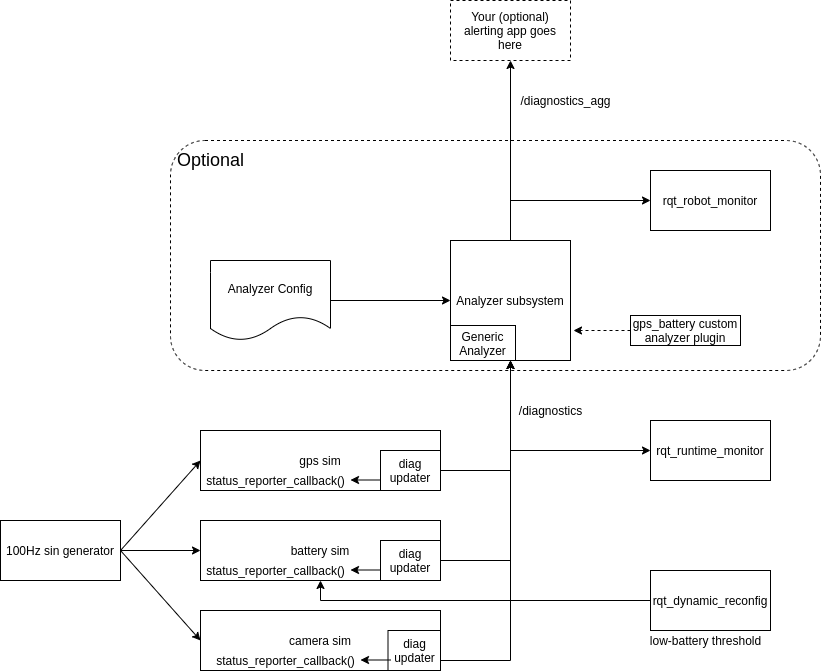

The diagram above was exported from draw.io. Its source (the exported page's mxGraphModel, read from the mxfile embedded in the PNG):
<mxGraphModel dx="1102" dy="1025" grid="1" gridSize="10" guides="1" tooltips="1" connect="1" arrows="1" fold="1" page="1" pageScale="1" pageWidth="1100" pageHeight="850" math="0" shadow="0">
  <root>
    <mxCell id="0" />
    <mxCell id="1" parent="0" />
    <mxCell id="oL3_TCIefb6MOWthsLij-4" value="" style="rounded=1;whiteSpace=wrap;html=1;dashed=1;" parent="1" vertex="1">
      <mxGeometry x="320" y="250" width="650" height="230" as="geometry" />
    </mxCell>
    <mxCell id="d_PilXSHUi5Ngl6hLPL4-6" value="camera sim" style="rounded=0;whiteSpace=wrap;html=1;" parent="1" vertex="1">
      <mxGeometry x="350" y="720" width="240" height="60" as="geometry" />
    </mxCell>
    <mxCell id="d_PilXSHUi5Ngl6hLPL4-3" value="" style="edgeStyle=orthogonalEdgeStyle;rounded=0;orthogonalLoop=1;jettySize=auto;html=1;" parent="1" source="d_PilXSHUi5Ngl6hLPL4-1" target="d_PilXSHUi5Ngl6hLPL4-2" edge="1">
      <mxGeometry relative="1" as="geometry" />
    </mxCell>
    <mxCell id="d_PilXSHUi5Ngl6hLPL4-1" value="100Hz sin generator" style="rounded=0;whiteSpace=wrap;html=1;" parent="1" vertex="1">
      <mxGeometry x="150" y="630" width="120" height="60" as="geometry" />
    </mxCell>
    <mxCell id="d_PilXSHUi5Ngl6hLPL4-5" value="" style="rounded=0;orthogonalLoop=1;jettySize=auto;html=1;exitX=1;exitY=0.5;exitDx=0;exitDy=0;entryX=0;entryY=0.5;entryDx=0;entryDy=0;" parent="1" source="d_PilXSHUi5Ngl6hLPL4-1" target="d_PilXSHUi5Ngl6hLPL4-4" edge="1">
      <mxGeometry relative="1" as="geometry" />
    </mxCell>
    <mxCell id="d_PilXSHUi5Ngl6hLPL4-7" value="" style="edgeStyle=none;rounded=0;orthogonalLoop=1;jettySize=auto;html=1;exitX=1;exitY=0.5;exitDx=0;exitDy=0;entryX=0;entryY=0.5;entryDx=0;entryDy=0;" parent="1" source="d_PilXSHUi5Ngl6hLPL4-1" target="d_PilXSHUi5Ngl6hLPL4-6" edge="1">
      <mxGeometry relative="1" as="geometry" />
    </mxCell>
    <mxCell id="d_PilXSHUi5Ngl6hLPL4-15" style="edgeStyle=orthogonalEdgeStyle;rounded=0;orthogonalLoop=1;jettySize=auto;html=1;exitX=1;exitY=0.75;exitDx=0;exitDy=0;entryX=0.5;entryY=1;entryDx=0;entryDy=0;" parent="1" source="d_PilXSHUi5Ngl6hLPL4-9" target="d_PilXSHUi5Ngl6hLPL4-12" edge="1">
      <mxGeometry relative="1" as="geometry">
        <mxPoint x="660" y="330" as="targetPoint" />
      </mxGeometry>
    </mxCell>
    <mxCell id="d_PilXSHUi5Ngl6hLPL4-14" style="edgeStyle=orthogonalEdgeStyle;rounded=0;orthogonalLoop=1;jettySize=auto;html=1;exitX=1;exitY=0.5;exitDx=0;exitDy=0;entryX=0.5;entryY=1;entryDx=0;entryDy=0;" parent="1" source="d_PilXSHUi5Ngl6hLPL4-10" target="d_PilXSHUi5Ngl6hLPL4-12" edge="1">
      <mxGeometry relative="1" as="geometry">
        <mxPoint x="660" y="330" as="targetPoint" />
      </mxGeometry>
    </mxCell>
    <mxCell id="d_PilXSHUi5Ngl6hLPL4-13" style="edgeStyle=orthogonalEdgeStyle;rounded=0;orthogonalLoop=1;jettySize=auto;html=1;exitX=1;exitY=0.5;exitDx=0;exitDy=0;entryX=0.5;entryY=1;entryDx=0;entryDy=0;" parent="1" source="d_PilXSHUi5Ngl6hLPL4-11" target="d_PilXSHUi5Ngl6hLPL4-12" edge="1">
      <mxGeometry relative="1" as="geometry" />
    </mxCell>
    <mxCell id="d_PilXSHUi5Ngl6hLPL4-12" value="Analyzer subsystem" style="rounded=0;whiteSpace=wrap;html=1;" parent="1" vertex="1">
      <mxGeometry x="600" y="350" width="120" height="120" as="geometry" />
    </mxCell>
    <mxCell id="d_PilXSHUi5Ngl6hLPL4-16" value="/diagnostics" style="text;html=1;align=center;verticalAlign=middle;resizable=0;points=[];autosize=1;strokeColor=none;fillColor=none;" parent="1" vertex="1">
      <mxGeometry x="660" y="510" width="80" height="20" as="geometry" />
    </mxCell>
    <mxCell id="d_PilXSHUi5Ngl6hLPL4-17" value="" style="group" parent="1" vertex="1" connectable="0">
      <mxGeometry x="350" y="540" width="240" height="60" as="geometry" />
    </mxCell>
    <mxCell id="d_PilXSHUi5Ngl6hLPL4-4" value="gps sim" style="rounded=0;whiteSpace=wrap;html=1;" parent="d_PilXSHUi5Ngl6hLPL4-17" vertex="1">
      <mxGeometry width="240" height="60" as="geometry" />
    </mxCell>
    <mxCell id="d_PilXSHUi5Ngl6hLPL4-11" value="diag&lt;br&gt;updater" style="rounded=0;whiteSpace=wrap;html=1;" parent="d_PilXSHUi5Ngl6hLPL4-17" vertex="1">
      <mxGeometry x="180" y="20" width="60" height="40" as="geometry" />
    </mxCell>
    <mxCell id="t0e1mFhyb1ZMYZBnvRuq-3" value="" style="group" parent="d_PilXSHUi5Ngl6hLPL4-17" vertex="1" connectable="0">
      <mxGeometry y="40" width="180" height="20" as="geometry" />
    </mxCell>
    <mxCell id="t0e1mFhyb1ZMYZBnvRuq-1" value="status_reporter_callback()" style="text;html=1;align=center;verticalAlign=middle;resizable=0;points=[];autosize=1;strokeColor=none;fillColor=none;" parent="t0e1mFhyb1ZMYZBnvRuq-3" vertex="1">
      <mxGeometry width="150" height="20" as="geometry" />
    </mxCell>
    <mxCell id="t0e1mFhyb1ZMYZBnvRuq-2" value="" style="endArrow=classic;html=1;rounded=0;" parent="t0e1mFhyb1ZMYZBnvRuq-3" edge="1">
      <mxGeometry width="50" height="50" relative="1" as="geometry">
        <mxPoint x="180" y="9.5" as="sourcePoint" />
        <mxPoint x="150" y="9.5" as="targetPoint" />
      </mxGeometry>
    </mxCell>
    <mxCell id="d_PilXSHUi5Ngl6hLPL4-18" value="" style="group" parent="1" vertex="1" connectable="0">
      <mxGeometry x="350" y="630" width="240" height="60" as="geometry" />
    </mxCell>
    <mxCell id="d_PilXSHUi5Ngl6hLPL4-2" value="battery sim" style="rounded=0;whiteSpace=wrap;html=1;" parent="d_PilXSHUi5Ngl6hLPL4-18" vertex="1">
      <mxGeometry width="240" height="60" as="geometry" />
    </mxCell>
    <mxCell id="d_PilXSHUi5Ngl6hLPL4-10" value="diag&lt;br&gt;updater" style="rounded=0;whiteSpace=wrap;html=1;" parent="d_PilXSHUi5Ngl6hLPL4-18" vertex="1">
      <mxGeometry x="180" y="20" width="60" height="40" as="geometry" />
    </mxCell>
    <mxCell id="t0e1mFhyb1ZMYZBnvRuq-7" value="" style="group" parent="d_PilXSHUi5Ngl6hLPL4-18" vertex="1" connectable="0">
      <mxGeometry y="40" width="180" height="20" as="geometry" />
    </mxCell>
    <mxCell id="t0e1mFhyb1ZMYZBnvRuq-8" value="status_reporter_callback()" style="text;html=1;align=center;verticalAlign=middle;resizable=0;points=[];autosize=1;strokeColor=none;fillColor=none;" parent="t0e1mFhyb1ZMYZBnvRuq-7" vertex="1">
      <mxGeometry width="150" height="20" as="geometry" />
    </mxCell>
    <mxCell id="t0e1mFhyb1ZMYZBnvRuq-9" value="" style="endArrow=classic;html=1;rounded=0;" parent="t0e1mFhyb1ZMYZBnvRuq-7" edge="1">
      <mxGeometry width="50" height="50" relative="1" as="geometry">
        <mxPoint x="180" y="9.5" as="sourcePoint" />
        <mxPoint x="150" y="9.5" as="targetPoint" />
      </mxGeometry>
    </mxCell>
    <mxCell id="d_PilXSHUi5Ngl6hLPL4-20" value="rqt_runtime_monitor" style="rounded=0;whiteSpace=wrap;html=1;" parent="1" vertex="1">
      <mxGeometry x="800" y="530" width="120" height="60" as="geometry" />
    </mxCell>
    <mxCell id="d_PilXSHUi5Ngl6hLPL4-21" style="edgeStyle=orthogonalEdgeStyle;rounded=0;orthogonalLoop=1;jettySize=auto;html=1;exitX=1;exitY=0.5;exitDx=0;exitDy=0;entryX=0;entryY=0.5;entryDx=0;entryDy=0;" parent="1" source="d_PilXSHUi5Ngl6hLPL4-11" target="d_PilXSHUi5Ngl6hLPL4-20" edge="1">
      <mxGeometry relative="1" as="geometry">
        <Array as="points">
          <mxPoint x="660" y="580" />
          <mxPoint x="660" y="560" />
        </Array>
      </mxGeometry>
    </mxCell>
    <mxCell id="d_PilXSHUi5Ngl6hLPL4-25" style="edgeStyle=orthogonalEdgeStyle;rounded=0;orthogonalLoop=1;jettySize=auto;html=1;exitX=0.5;exitY=0;exitDx=0;exitDy=0;" parent="1" source="d_PilXSHUi5Ngl6hLPL4-12" edge="1">
      <mxGeometry relative="1" as="geometry">
        <mxPoint x="660" y="170" as="targetPoint" />
        <mxPoint x="680" y="360" as="sourcePoint" />
        <Array as="points">
          <mxPoint x="660" y="170" />
        </Array>
      </mxGeometry>
    </mxCell>
    <mxCell id="d_PilXSHUi5Ngl6hLPL4-27" style="edgeStyle=orthogonalEdgeStyle;rounded=0;orthogonalLoop=1;jettySize=auto;html=1;exitX=0.5;exitY=0;exitDx=0;exitDy=0;entryX=0;entryY=0.5;entryDx=0;entryDy=0;" parent="1" source="d_PilXSHUi5Ngl6hLPL4-12" target="d_PilXSHUi5Ngl6hLPL4-24" edge="1">
      <mxGeometry relative="1" as="geometry">
        <mxPoint x="680" y="360" as="sourcePoint" />
      </mxGeometry>
    </mxCell>
    <mxCell id="d_PilXSHUi5Ngl6hLPL4-24" value="rqt_robot_monitor" style="rounded=0;whiteSpace=wrap;html=1;" parent="1" vertex="1">
      <mxGeometry x="800" y="280" width="120" height="60" as="geometry" />
    </mxCell>
    <mxCell id="d_PilXSHUi5Ngl6hLPL4-26" value="/diagnostics_agg" style="text;html=1;align=center;verticalAlign=middle;resizable=0;points=[];autosize=1;strokeColor=none;fillColor=none;" parent="1" vertex="1">
      <mxGeometry x="660" y="200" width="110" height="20" as="geometry" />
    </mxCell>
    <mxCell id="d_PilXSHUi5Ngl6hLPL4-29" value="" style="edgeStyle=orthogonalEdgeStyle;rounded=0;orthogonalLoop=1;jettySize=auto;html=1;entryX=0;entryY=0.5;entryDx=0;entryDy=0;" parent="1" source="d_PilXSHUi5Ngl6hLPL4-28" target="d_PilXSHUi5Ngl6hLPL4-12" edge="1">
      <mxGeometry relative="1" as="geometry">
        <mxPoint x="560" y="410" as="targetPoint" />
      </mxGeometry>
    </mxCell>
    <mxCell id="d_PilXSHUi5Ngl6hLPL4-28" value="Analyzer Config" style="shape=document;whiteSpace=wrap;html=1;boundedLbl=1;" parent="1" vertex="1">
      <mxGeometry x="360" y="370" width="120" height="80" as="geometry" />
    </mxCell>
    <mxCell id="d_PilXSHUi5Ngl6hLPL4-31" style="edgeStyle=orthogonalEdgeStyle;rounded=0;orthogonalLoop=1;jettySize=auto;html=1;exitX=0;exitY=0.5;exitDx=0;exitDy=0;entryX=0.5;entryY=1;entryDx=0;entryDy=0;" parent="1" source="d_PilXSHUi5Ngl6hLPL4-30" target="d_PilXSHUi5Ngl6hLPL4-2" edge="1">
      <mxGeometry relative="1" as="geometry" />
    </mxCell>
    <mxCell id="d_PilXSHUi5Ngl6hLPL4-30" value="rqt_dynamic_reconfig" style="rounded=0;whiteSpace=wrap;html=1;" parent="1" vertex="1">
      <mxGeometry x="800" y="680" width="120" height="60" as="geometry" />
    </mxCell>
    <mxCell id="d_PilXSHUi5Ngl6hLPL4-32" value="low-battery threshold" style="text;html=1;align=center;verticalAlign=middle;resizable=0;points=[];autosize=1;strokeColor=none;fillColor=none;" parent="1" vertex="1">
      <mxGeometry x="790" y="740" width="130" height="20" as="geometry" />
    </mxCell>
    <mxCell id="oL3_TCIefb6MOWthsLij-1" value="Generic&lt;br&gt;Analyzer" style="rounded=0;whiteSpace=wrap;html=1;" parent="1" vertex="1">
      <mxGeometry x="600" y="435" width="65" height="35" as="geometry" />
    </mxCell>
    <mxCell id="oL3_TCIefb6MOWthsLij-3" value="" style="edgeStyle=orthogonalEdgeStyle;rounded=0;orthogonalLoop=1;jettySize=auto;html=1;dashed=1;" parent="1" source="oL3_TCIefb6MOWthsLij-2" edge="1">
      <mxGeometry relative="1" as="geometry">
        <mxPoint x="723" y="440" as="targetPoint" />
      </mxGeometry>
    </mxCell>
    <mxCell id="oL3_TCIefb6MOWthsLij-2" value="gps_battery&amp;nbsp;custom&lt;br&gt;analyzer plugin" style="rounded=0;whiteSpace=wrap;html=1;" parent="1" vertex="1">
      <mxGeometry x="780" y="425" width="110" height="30" as="geometry" />
    </mxCell>
    <mxCell id="oL3_TCIefb6MOWthsLij-5" value="Optional" style="text;html=1;align=center;verticalAlign=middle;resizable=0;points=[];autosize=1;strokeColor=none;fillColor=none;fontSize=18;" parent="1" vertex="1">
      <mxGeometry x="320" y="255" width="80" height="30" as="geometry" />
    </mxCell>
    <mxCell id="d_PilXSHUi5Ngl6hLPL4-9" value="diag&lt;br&gt;updater" style="rounded=0;whiteSpace=wrap;html=1;" parent="1" vertex="1">
      <mxGeometry x="537.5" y="740" width="52.5" height="40" as="geometry" />
    </mxCell>
    <mxCell id="t0e1mFhyb1ZMYZBnvRuq-4" value="" style="group" parent="1" vertex="1" connectable="0">
      <mxGeometry x="360" y="760" width="180" height="20" as="geometry" />
    </mxCell>
    <mxCell id="t0e1mFhyb1ZMYZBnvRuq-5" value="status_reporter_callback()" style="text;html=1;align=center;verticalAlign=middle;resizable=0;points=[];autosize=1;strokeColor=none;fillColor=none;" parent="t0e1mFhyb1ZMYZBnvRuq-4" vertex="1">
      <mxGeometry width="150" height="20" as="geometry" />
    </mxCell>
    <mxCell id="t0e1mFhyb1ZMYZBnvRuq-6" value="" style="endArrow=classic;html=1;rounded=0;" parent="t0e1mFhyb1ZMYZBnvRuq-4" edge="1">
      <mxGeometry width="50" height="50" relative="1" as="geometry">
        <mxPoint x="180" y="9.5" as="sourcePoint" />
        <mxPoint x="150" y="9.5" as="targetPoint" />
      </mxGeometry>
    </mxCell>
    <mxCell id="F41tYJ9aKix7VJuzgmLV-1" value="Your (optional) alerting app goes here" style="rounded=0;whiteSpace=wrap;html=1;dashed=1;" vertex="1" parent="1">
      <mxGeometry x="600" y="110" width="120" height="60" as="geometry" />
    </mxCell>
  </root>
</mxGraphModel>